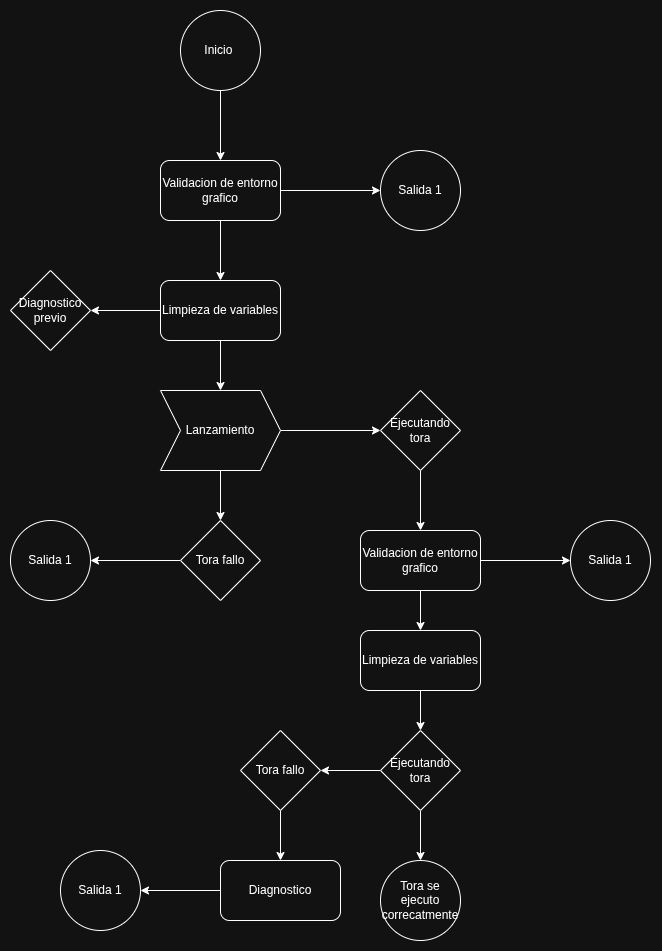

The diagram above was exported from draw.io. Its source (the exported page's mxGraphModel, read from the mxfile embedded in the PNG):
<mxGraphModel dx="1945" dy="1163" grid="1" gridSize="10" guides="1" tooltips="1" connect="1" arrows="1" fold="1" page="1" pageScale="1" pageWidth="850" pageHeight="1100" math="0" shadow="0">
  <root>
    <mxCell id="0" />
    <mxCell id="1" parent="0" />
    <mxCell id="ymVFWrbwkgrrT8NiO2nj-1" value="Inicio&amp;nbsp;" style="ellipse;whiteSpace=wrap;html=1;aspect=fixed;" parent="1" vertex="1">
      <mxGeometry x="290" y="60" width="80" height="80" as="geometry" />
    </mxCell>
    <mxCell id="ymVFWrbwkgrrT8NiO2nj-20" value="" style="edgeStyle=orthogonalEdgeStyle;rounded=0;orthogonalLoop=1;jettySize=auto;html=1;" parent="1" source="ymVFWrbwkgrrT8NiO2nj-2" target="ymVFWrbwkgrrT8NiO2nj-3" edge="1">
      <mxGeometry relative="1" as="geometry" />
    </mxCell>
    <mxCell id="ymVFWrbwkgrrT8NiO2nj-21" value="" style="edgeStyle=orthogonalEdgeStyle;rounded=0;orthogonalLoop=1;jettySize=auto;html=1;" parent="1" source="ymVFWrbwkgrrT8NiO2nj-2" target="ymVFWrbwkgrrT8NiO2nj-4" edge="1">
      <mxGeometry relative="1" as="geometry" />
    </mxCell>
    <mxCell id="ymVFWrbwkgrrT8NiO2nj-2" value="Validacion de entorno grafico" style="rounded=1;whiteSpace=wrap;html=1;" parent="1" vertex="1">
      <mxGeometry x="270" y="210" width="120" height="60" as="geometry" />
    </mxCell>
    <mxCell id="ymVFWrbwkgrrT8NiO2nj-3" value="Salida 1" style="ellipse;whiteSpace=wrap;html=1;aspect=fixed;" parent="1" vertex="1">
      <mxGeometry x="490" y="200" width="80" height="80" as="geometry" />
    </mxCell>
    <mxCell id="ymVFWrbwkgrrT8NiO2nj-22" value="" style="edgeStyle=orthogonalEdgeStyle;rounded=0;orthogonalLoop=1;jettySize=auto;html=1;" parent="1" source="ymVFWrbwkgrrT8NiO2nj-4" target="ymVFWrbwkgrrT8NiO2nj-5" edge="1">
      <mxGeometry relative="1" as="geometry" />
    </mxCell>
    <mxCell id="ymVFWrbwkgrrT8NiO2nj-23" value="" style="edgeStyle=orthogonalEdgeStyle;rounded=0;orthogonalLoop=1;jettySize=auto;html=1;" parent="1" source="ymVFWrbwkgrrT8NiO2nj-4" target="ymVFWrbwkgrrT8NiO2nj-6" edge="1">
      <mxGeometry relative="1" as="geometry" />
    </mxCell>
    <mxCell id="ymVFWrbwkgrrT8NiO2nj-4" value="Limpieza de variables" style="rounded=1;whiteSpace=wrap;html=1;" parent="1" vertex="1">
      <mxGeometry x="270" y="330" width="120" height="60" as="geometry" />
    </mxCell>
    <mxCell id="ymVFWrbwkgrrT8NiO2nj-5" value="Diagnostico previo" style="rhombus;whiteSpace=wrap;html=1;" parent="1" vertex="1">
      <mxGeometry x="120" y="320" width="80" height="80" as="geometry" />
    </mxCell>
    <mxCell id="ymVFWrbwkgrrT8NiO2nj-24" value="" style="edgeStyle=orthogonalEdgeStyle;rounded=0;orthogonalLoop=1;jettySize=auto;html=1;" parent="1" source="ymVFWrbwkgrrT8NiO2nj-6" target="ymVFWrbwkgrrT8NiO2nj-8" edge="1">
      <mxGeometry relative="1" as="geometry" />
    </mxCell>
    <mxCell id="ymVFWrbwkgrrT8NiO2nj-27" value="" style="edgeStyle=orthogonalEdgeStyle;rounded=0;orthogonalLoop=1;jettySize=auto;html=1;" parent="1" source="ymVFWrbwkgrrT8NiO2nj-6" edge="1">
      <mxGeometry relative="1" as="geometry">
        <mxPoint x="490" y="480" as="targetPoint" />
      </mxGeometry>
    </mxCell>
    <mxCell id="ymVFWrbwkgrrT8NiO2nj-6" value="Lanzamiento" style="shape=step;perimeter=stepPerimeter;whiteSpace=wrap;html=1;fixedSize=1;" parent="1" vertex="1">
      <mxGeometry x="270" y="440" width="120" height="80" as="geometry" />
    </mxCell>
    <mxCell id="ymVFWrbwkgrrT8NiO2nj-28" value="" style="edgeStyle=orthogonalEdgeStyle;rounded=0;orthogonalLoop=1;jettySize=auto;html=1;" parent="1" source="ymVFWrbwkgrrT8NiO2nj-7" target="ymVFWrbwkgrrT8NiO2nj-10" edge="1">
      <mxGeometry relative="1" as="geometry" />
    </mxCell>
    <mxCell id="ymVFWrbwkgrrT8NiO2nj-7" value="Ejecutando tora" style="rhombus;whiteSpace=wrap;html=1;" parent="1" vertex="1">
      <mxGeometry x="490" y="440" width="80" height="80" as="geometry" />
    </mxCell>
    <mxCell id="ymVFWrbwkgrrT8NiO2nj-25" value="" style="edgeStyle=orthogonalEdgeStyle;rounded=0;orthogonalLoop=1;jettySize=auto;html=1;" parent="1" source="ymVFWrbwkgrrT8NiO2nj-8" target="ymVFWrbwkgrrT8NiO2nj-9" edge="1">
      <mxGeometry relative="1" as="geometry" />
    </mxCell>
    <mxCell id="ymVFWrbwkgrrT8NiO2nj-8" value="Tora fallo" style="rhombus;whiteSpace=wrap;html=1;" parent="1" vertex="1">
      <mxGeometry x="290" y="570" width="80" height="80" as="geometry" />
    </mxCell>
    <mxCell id="ymVFWrbwkgrrT8NiO2nj-9" value="Salida 1" style="ellipse;whiteSpace=wrap;html=1;aspect=fixed;" parent="1" vertex="1">
      <mxGeometry x="120" y="570" width="80" height="80" as="geometry" />
    </mxCell>
    <mxCell id="ymVFWrbwkgrrT8NiO2nj-29" value="" style="edgeStyle=orthogonalEdgeStyle;rounded=0;orthogonalLoop=1;jettySize=auto;html=1;" parent="1" source="ymVFWrbwkgrrT8NiO2nj-10" target="ymVFWrbwkgrrT8NiO2nj-12" edge="1">
      <mxGeometry relative="1" as="geometry" />
    </mxCell>
    <mxCell id="ymVFWrbwkgrrT8NiO2nj-30" value="" style="edgeStyle=orthogonalEdgeStyle;rounded=0;orthogonalLoop=1;jettySize=auto;html=1;" parent="1" source="ymVFWrbwkgrrT8NiO2nj-10" target="ymVFWrbwkgrrT8NiO2nj-11" edge="1">
      <mxGeometry relative="1" as="geometry" />
    </mxCell>
    <mxCell id="ymVFWrbwkgrrT8NiO2nj-10" value="Validacion de entorno grafico" style="rounded=1;whiteSpace=wrap;html=1;" parent="1" vertex="1">
      <mxGeometry x="470" y="580" width="120" height="60" as="geometry" />
    </mxCell>
    <mxCell id="ymVFWrbwkgrrT8NiO2nj-11" value="Salida 1" style="ellipse;whiteSpace=wrap;html=1;aspect=fixed;" parent="1" vertex="1">
      <mxGeometry x="680" y="570" width="80" height="80" as="geometry" />
    </mxCell>
    <mxCell id="ymVFWrbwkgrrT8NiO2nj-31" value="" style="edgeStyle=orthogonalEdgeStyle;rounded=0;orthogonalLoop=1;jettySize=auto;html=1;" parent="1" source="ymVFWrbwkgrrT8NiO2nj-12" target="ymVFWrbwkgrrT8NiO2nj-13" edge="1">
      <mxGeometry relative="1" as="geometry" />
    </mxCell>
    <mxCell id="ymVFWrbwkgrrT8NiO2nj-12" value="Limpieza de variables" style="rounded=1;whiteSpace=wrap;html=1;" parent="1" vertex="1">
      <mxGeometry x="470" y="680" width="120" height="60" as="geometry" />
    </mxCell>
    <mxCell id="ymVFWrbwkgrrT8NiO2nj-32" value="" style="edgeStyle=orthogonalEdgeStyle;rounded=0;orthogonalLoop=1;jettySize=auto;html=1;" parent="1" source="ymVFWrbwkgrrT8NiO2nj-13" target="ymVFWrbwkgrrT8NiO2nj-14" edge="1">
      <mxGeometry relative="1" as="geometry" />
    </mxCell>
    <mxCell id="ymVFWrbwkgrrT8NiO2nj-36" value="" style="edgeStyle=orthogonalEdgeStyle;rounded=0;orthogonalLoop=1;jettySize=auto;html=1;" parent="1" source="ymVFWrbwkgrrT8NiO2nj-13" target="ymVFWrbwkgrrT8NiO2nj-15" edge="1">
      <mxGeometry relative="1" as="geometry" />
    </mxCell>
    <mxCell id="ymVFWrbwkgrrT8NiO2nj-13" value="Ejecutando tora" style="rhombus;whiteSpace=wrap;html=1;" parent="1" vertex="1">
      <mxGeometry x="490" y="780" width="80" height="80" as="geometry" />
    </mxCell>
    <mxCell id="ymVFWrbwkgrrT8NiO2nj-14" value="Tora se ejecuto correcatmente" style="ellipse;whiteSpace=wrap;html=1;aspect=fixed;" parent="1" vertex="1">
      <mxGeometry x="490" y="910" width="80" height="80" as="geometry" />
    </mxCell>
    <mxCell id="ymVFWrbwkgrrT8NiO2nj-34" value="" style="edgeStyle=orthogonalEdgeStyle;rounded=0;orthogonalLoop=1;jettySize=auto;html=1;" parent="1" source="ymVFWrbwkgrrT8NiO2nj-15" target="ymVFWrbwkgrrT8NiO2nj-16" edge="1">
      <mxGeometry relative="1" as="geometry" />
    </mxCell>
    <mxCell id="ymVFWrbwkgrrT8NiO2nj-15" value="Tora fallo" style="rhombus;whiteSpace=wrap;html=1;" parent="1" vertex="1">
      <mxGeometry x="350" y="780" width="80" height="80" as="geometry" />
    </mxCell>
    <mxCell id="ymVFWrbwkgrrT8NiO2nj-35" value="" style="edgeStyle=orthogonalEdgeStyle;rounded=0;orthogonalLoop=1;jettySize=auto;html=1;" parent="1" source="ymVFWrbwkgrrT8NiO2nj-16" target="ymVFWrbwkgrrT8NiO2nj-18" edge="1">
      <mxGeometry relative="1" as="geometry" />
    </mxCell>
    <mxCell id="ymVFWrbwkgrrT8NiO2nj-16" value="Diagnostico" style="rounded=1;whiteSpace=wrap;html=1;" parent="1" vertex="1">
      <mxGeometry x="330" y="910" width="120" height="60" as="geometry" />
    </mxCell>
    <mxCell id="ymVFWrbwkgrrT8NiO2nj-18" value="Salida 1" style="ellipse;whiteSpace=wrap;html=1;aspect=fixed;" parent="1" vertex="1">
      <mxGeometry x="170" y="900" width="80" height="80" as="geometry" />
    </mxCell>
    <mxCell id="ymVFWrbwkgrrT8NiO2nj-19" value="" style="endArrow=classic;html=1;rounded=0;exitX=0.5;exitY=1;exitDx=0;exitDy=0;" parent="1" source="ymVFWrbwkgrrT8NiO2nj-1" edge="1">
      <mxGeometry width="50" height="50" relative="1" as="geometry">
        <mxPoint x="420" y="210" as="sourcePoint" />
        <mxPoint x="330" y="210" as="targetPoint" />
      </mxGeometry>
    </mxCell>
  </root>
</mxGraphModel>